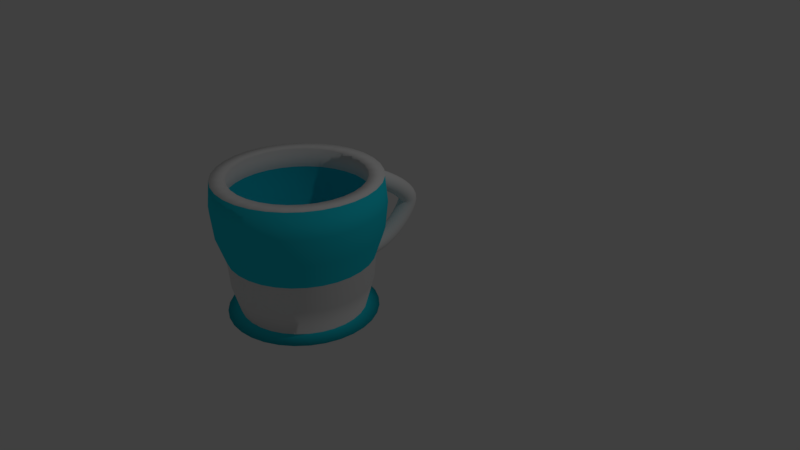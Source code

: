 # Source: cangkir.blend  (saved by Blender 2.79.0; exported with 4.5.12 LTS)
import bpy
from mathutils import Matrix  # noqa: F401  (used for matrix-valued properties, if any)

bpy.ops.wm.read_factory_settings(use_empty=True)
scene = bpy.context.scene
scene.name = 'Scene'

# ---- collections
col_collection_1 = bpy.data.collections.new('Collection 1'); scene.collection.children.link(col_collection_1)

# ---- materials (node trees are filled in below, after node groups)
mat_material_001 = bpy.data.materials.new('Material.001')
mat_material_001.alpha_threshold = 0.0
mat_material_001.use_transparent_shadow = False
mat_material_001.diffuse_color = (0.01372, 0.6515, 0.8, 1.0)
mat_material_001.roughness = 0.5
mat_material_002 = bpy.data.materials.new('Material.002')
mat_material_002.alpha_threshold = 0.0
mat_material_002.use_transparent_shadow = False
mat_material_002.diffuse_color = (0.04672, 0.8, 0.3859, 1.0)
mat_material_002.roughness = 0.5
mat_material_003 = bpy.data.materials.new('Material.003')
mat_material_003.alpha_threshold = 0.0
mat_material_003.use_transparent_shadow = False
mat_material_003.diffuse_color = (0.01222, 0.01336, 0.8, 1.0)
mat_material_003.roughness = 0.5

# ---- material node trees

# ---- world
world_world = bpy.data.worlds.new('World'); scene.world = world_world
world_world.color = (0.05088, 0.05088, 0.05088)
world_world.use_sun_shadow = False
world_world.sun_shadow_jitter_overblur = 0.0
world_world.cycles.sampling_method = 'MANUAL'

# ---- cameras
cam_camera = bpy.data.cameras.new('Camera')
cam_camera.clip_end = 100.0
cam_camera.lens = 35.0
cam_camera.sensor_width = 32.0
cam_camera.sensor_height = 18.0
cam_camera.ortho_scale = 7.314
cam_camera.dof.focus_distance = 0.0
cam_camera.dof.aperture_fstop = 128.0

# ---- lights
light_lamp = bpy.data.lights.new('Lamp', 'POINT')
light_lamp.transmission_factor = 0.0
light_lamp.cutoff_distance = 30.0
light_lamp.energy = 100.0
light_lamp.shadow_buffer_clip_start = 1.001
light_lamp.shadow_soft_size = 0.1
light_lamp.shadow_maximum_resolution = 0.006
light_lamp.use_absolute_resolution = True

# ---- meshes
me_cylinder = bpy.data.meshes.new('Cylinder')
me_cylinder.from_pydata([(2.764e-08, 0.7672, -1.0), (0.0, 1.0, 1.0), (0.1497, 0.7525, -1.0), (0.1951, 0.9808, 1.0), (0.2936, 0.7088, -1.0), (0.3827, 0.9239, 1.0), (0.4262, 0.6379, -1.0), (0.5556, 0.8315, 1.0), (0.5425, 0.5425, -1.0), (0.7071, 0.7071, 1.0), (0.6379, 0.4262, -1.0), (0.8315, 0.5556, 1.0), (0.7088, 0.2936, -1.0), (0.9239, 0.3827, 1.0), (0.7525, 0.1497, -1.0), (0.9808, 0.1951, 1.0), (0.7672, 1.243e-07, -1.0), (1.0, 7.55e-08, 1.0), (0.7525, -0.1497, -1.0), (0.9808, -0.1951, 1.0), (0.7088, -0.2936, -1.0), (0.9239, -0.3827, 1.0), (0.6379, -0.4262, -1.0), (0.8315, -0.5556, 1.0), (0.5425, -0.5425, -1.0), (0.7071, -0.7071, 1.0), (0.4262, -0.6379, -1.0), (0.5556, -0.8315, 1.0), (0.2936, -0.7088, -1.0), (0.3827, -0.9239, 1.0), (0.1497, -0.7525, -1.0), (0.1951, -0.9808, 1.0), (-2.223e-07, -0.7672, -1.0), (-3.258e-07, -1.0, 1.0), (-0.1497, -0.7525, -1.0), (-0.1951, -0.9808, 1.0), (-0.2936, -0.7088, -1.0), (-0.3827, -0.9239, 1.0), (-0.4262, -0.6379, -1.0), (-0.5556, -0.8315, 1.0), (-0.5425, -0.5425, -1.0), (-0.7071, -0.7071, 1.0), (-0.6379, -0.4262, -1.0), (-0.8315, -0.5556, 1.0), (-0.7088, -0.2936, -1.0), (-0.9239, -0.3827, 1.0), (-0.7525, -0.1497, -1.0), (-0.9808, -0.1951, 1.0), (-0.7672, 8.072e-07, -1.0), (-1.0, 9.656e-07, 1.0), (-0.7525, 0.1497, -1.0), (-0.9808, 0.1951, 1.0), (-0.7088, 0.2936, -1.0), (-0.9239, 0.3827, 1.0), (-0.6379, 0.4262, -1.0), (-0.8315, 0.5556, 1.0), (-0.5425, 0.5425, -1.0), (-0.7071, 0.7071, 1.0), (-0.4262, 0.6379, -1.0), (-0.5556, 0.8315, 1.0), (-0.2936, 0.7088, -1.0), (-0.3827, 0.9239, 1.0), (-0.1497, 0.7525, -1.0), (-0.1951, 0.9808, 1.0), (1.623e-08, 0.8634, -0.581), (1.297e-08, 0.8908, -0.181), (0.0, 1.0, 0.219), (-4.497e-09, 1.033, 0.619), (0.2015, 1.013, 0.619), (0.1951, 0.9808, 0.219), (0.1738, 0.8737, -0.181), (0.1684, 0.8468, -0.581), (0.3953, 0.9544, 0.619), (0.3827, 0.9239, 0.219), (0.3409, 0.823, -0.181), (0.3304, 0.7976, -0.581), (0.5739, 0.859, 0.619), (0.5556, 0.8315, 0.219), (0.4949, 0.7406, -0.181), (0.4797, 0.7179, -0.581), (0.7305, 0.7305, 0.619), (0.7071, 0.7071, 0.219), (0.6299, 0.6299, -0.181), (0.6105, 0.6105, -0.581), (0.859, 0.5739, 0.619), (0.8315, 0.5556, 0.219), (0.7406, 0.4949, -0.181), (0.7179, 0.4797, -0.581), (0.9544, 0.3953, 0.619), (0.9239, 0.3827, 0.219), (0.823, 0.3409, -0.181), (0.7976, 0.3304, -0.581), (1.013, 0.2015, 0.619), (0.9808, 0.1951, 0.219), (0.8737, 0.1738, -0.181), (0.8468, 0.1684, -0.581), (1.033, 6.806e-08, 0.619), (1.0, 7.55e-08, 0.219), (0.8908, 9.838e-08, -0.181), (0.8634, 1.041e-07, -0.581), (1.013, -0.2015, 0.619), (0.9808, -0.1951, 0.219), (0.8737, -0.1738, -0.181), (0.8468, -0.1684, -0.581), (0.9544, -0.3953, 0.619), (0.9239, -0.3827, 0.219), (0.823, -0.3409, -0.181), (0.7976, -0.3304, -0.581), (0.859, -0.5739, 0.619), (0.8315, -0.5556, 0.219), (0.7406, -0.4949, -0.181), (0.7179, -0.4797, -0.581), (0.7305, -0.7305, 0.619), (0.7071, -0.7071, 0.219), (0.6299, -0.6299, -0.181), (0.6105, -0.6105, -0.581), (0.5739, -0.859, 0.619), (0.5556, -0.8315, 0.219), (0.4949, -0.7406, -0.181), (0.4797, -0.7179, -0.581), (0.3953, -0.9544, 0.619), (0.3827, -0.9239, 0.219), (0.3409, -0.823, -0.181), (0.3304, -0.7976, -0.581), (0.2015, -1.013, 0.619), (0.1951, -0.9808, 0.219), (0.1738, -0.8737, -0.181), (0.1684, -0.8468, -0.581), (-3.411e-07, -1.033, 0.619), (-3.258e-07, -1.0, 0.219), (-2.773e-07, -0.8908, -0.181), (-2.651e-07, -0.8634, -0.581), (-0.2015, -1.013, 0.619), (-0.1951, -0.9808, 0.219), (-0.1738, -0.8737, -0.181), (-0.1684, -0.8468, -0.581), (-0.3953, -0.9544, 0.619), (-0.3827, -0.9239, 0.219), (-0.3409, -0.823, -0.181), (-0.3304, -0.7976, -0.581), (-0.5739, -0.8589, 0.619), (-0.5556, -0.8315, 0.219), (-0.4949, -0.7406, -0.181), (-0.4797, -0.7179, -0.581), (-0.7305, -0.7305, 0.619), (-0.7071, -0.7071, 0.219), (-0.6299, -0.6299, -0.181), (-0.6105, -0.6105, -0.581), (-0.859, -0.5739, 0.619), (-0.8315, -0.5556, 0.219), (-0.7406, -0.4949, -0.181), (-0.7179, -0.4797, -0.581), (-0.9544, -0.3953, 0.619), (-0.9239, -0.3827, 0.219), (-0.823, -0.3409, -0.181), (-0.7976, -0.3304, -0.581), (-1.013, -0.2015, 0.619), (-0.9808, -0.1951, 0.219), (-0.8737, -0.1738, -0.181), (-0.8468, -0.1684, -0.581), (-1.033, 9.876e-07, 0.619), (-1.0, 9.656e-07, 0.219), (-0.8908, 8.913e-07, -0.181), (-0.8634, 8.726e-07, -0.581), (-1.013, 0.2015, 0.619), (-0.9808, 0.1951, 0.219), (-0.8737, 0.1738, -0.181), (-0.8468, 0.1684, -0.581), (-0.9544, 0.3953, 0.619), (-0.9239, 0.3827, 0.219), (-0.823, 0.3409, -0.181), (-0.7976, 0.3304, -0.581), (-0.8589, 0.5739, 0.619), (-0.8315, 0.5556, 0.219), (-0.7406, 0.4949, -0.181), (-0.7179, 0.4797, -0.581), (-0.7305, 0.7305, 0.619), (-0.7071, 0.7071, 0.219), (-0.6299, 0.6299, -0.181), (-0.6105, 0.6105, -0.581), (-0.5739, 0.859, 0.619), (-0.5556, 0.8315, 0.219), (-0.4949, 0.7406, -0.181), (-0.4797, 0.7179, -0.581), (-0.3953, 0.9544, 0.619), (-0.3827, 0.9239, 0.219), (-0.3409, 0.823, -0.181), (-0.3304, 0.7976, -0.581), (-0.2015, 1.013, 0.619), (-0.1951, 0.9808, 0.219), (-0.1738, 0.8737, -0.181), (-0.1684, 0.8468, -0.581), (2.194e-08, 0.8152, 1.0), (0.159, 0.7996, 1.0), (0.312, 0.7532, 1.0), (0.4529, 0.6778, 1.0), (0.5765, 0.5765, 1.0), (0.6778, 0.4529, 1.0), (0.7532, 0.312, 1.0), (0.7996, 0.159, 1.0), (0.8152, 1.142e-07, 1.0), (0.7996, -0.159, 1.0), (0.7532, -0.312, 1.0), (0.6778, -0.4529, 1.0), (0.5765, -0.5765, 1.0), (0.4529, -0.6778, 1.0), (0.312, -0.7532, 1.0), (0.159, -0.7996, 1.0), (-2.437e-07, -0.8152, 1.0), (-0.159, -0.7996, 1.0), (-0.312, -0.7532, 1.0), (-0.4529, -0.6778, 1.0), (-0.5765, -0.5765, 1.0), (-0.6778, -0.4529, 1.0), (-0.7532, -0.312, 1.0), (-0.7996, -0.159, 1.0), (-0.8152, 8.398e-07, 1.0), (-0.7996, 0.159, 1.0), (-0.7532, 0.312, 1.0), (-0.6778, 0.4529, 1.0), (-0.5765, 0.5765, 1.0), (-0.4529, 0.6778, 1.0), (-0.312, 0.7532, 1.0), (-0.159, 0.7996, 1.0), (2.632e-08, 0.7309, -0.8448), (0.1426, 0.7168, -0.8448), (0.2797, 0.6752, -0.8448), (0.4061, 0.6077, -0.8448), (0.5168, 0.5168, -0.8448), (0.6077, 0.4061, -0.8448), (0.6752, 0.2797, -0.8448), (0.7168, 0.1426, -0.8448), (0.7309, 1.317e-07, -0.8448), (0.7168, -0.1426, -0.8448), (0.6752, -0.2797, -0.8448), (0.6077, -0.4061, -0.8448), (0.5168, -0.5168, -0.8448), (0.4061, -0.6077, -0.8448), (0.2797, -0.6752, -0.8448), (0.1426, -0.7168, -0.8448), (-2.118e-07, -0.7309, -0.8448), (-0.1426, -0.7168, -0.8448), (-0.2797, -0.6752, -0.8448), (-0.4061, -0.6077, -0.8448), (-0.5168, -0.5168, -0.8448), (-0.6077, -0.4061, -0.8448), (-0.6752, -0.2797, -0.8448), (-0.7168, -0.1426, -0.8448), (-0.7309, 7.822e-07, -0.8448), (-0.7168, 0.1426, -0.8448), (-0.6752, 0.2797, -0.8448), (-0.6077, 0.4061, -0.8448), (-0.5168, 0.5168, -0.8448), (-0.4061, 0.6077, -0.8448), (-0.2797, 0.6752, -0.8448), (-0.1426, 0.7168, -0.8448), (-0.7631, -0.1518, -0.5373), (-0.7791, -0.155, -0.2299), (-0.8256, -0.1642, 0.0776), (-0.8673, -0.1725, 0.3851), (-0.8465, -0.1684, 0.6925), (-0.7974, -0.3303, 0.6925), (-0.817, -0.3384, 0.3851), (-0.7777, -0.3221, 0.0776), (-0.7339, -0.304, -0.2299), (-0.7189, -0.2978, -0.5373), (0.7189, -0.2978, -0.5373), (0.7339, -0.304, -0.2299), (0.7777, -0.3221, 0.0776), (0.817, -0.3384, 0.3851), (0.7974, -0.3303, 0.6925), (0.8465, -0.1684, 0.6925), (0.8673, -0.1725, 0.3851), (0.8256, -0.1642, 0.0776), (0.7791, -0.155, -0.2299), (0.7631, -0.1518, -0.5373), (-0.7781, 8.154e-07, -0.5373), (-0.7944, 8.262e-07, -0.2299), (-0.8418, 8.573e-07, 0.0776), (-0.8843, 8.852e-07, 0.3851), (-0.8631, 8.713e-07, 0.6925), (0.647, -0.4323, -0.5373), (0.6605, -0.4413, -0.2299), (0.6999, -0.4677, 0.0776), (0.7353, -0.4913, 0.3851), (0.7177, -0.4795, 0.6925), (-0.7631, 0.1518, -0.5373), (-0.7791, 0.155, -0.2299), (-0.8256, 0.1642, 0.0776), (-0.8673, 0.1725, 0.3851), (-0.8465, 0.1684, 0.6925), (0.5502, -0.5502, -0.5373), (0.5617, -0.5617, -0.2299), (0.5953, -0.5953, 0.0776), (0.6253, -0.6253, 0.3851), (0.6103, -0.6103, 0.6925), (-0.7189, 0.2978, -0.5373), (-0.7339, 0.304, -0.2299), (-0.7777, 0.3222, 0.0776), (-0.817, 0.3384, 0.3851), (-0.7974, 0.3303, 0.6925), (0.4323, -0.647, -0.5373), (0.4413, -0.6605, -0.2299), (0.4677, -0.6999, 0.0776), (0.4913, -0.7353, 0.3851), (0.4795, -0.7177, 0.6925), (-0.647, 0.4323, -0.5373), (-0.6605, 0.4413, -0.2299), (-0.6999, 0.4677, 0.0776), (-0.7353, 0.4913, 0.3851), (-0.7177, 0.4795, 0.6925), (0.2978, -0.7189, -0.5373), (0.304, -0.7339, -0.2299), (0.3221, -0.7777, 0.0776), (0.3384, -0.817, 0.3851), (0.3303, -0.7974, 0.6925), (0.1518, 0.7631, -0.5373), (0.155, 0.7791, -0.2299), (0.1642, 0.8256, 0.0776), (0.1725, 0.8673, 0.3851), (0.1684, 0.8465, 0.6925), (1.787e-08, 0.8631, 0.6925), (1.606e-08, 0.8843, 0.3851), (1.968e-08, 0.8418, 0.0776), (2.371e-08, 0.7944, -0.2299), (2.51e-08, 0.7781, -0.5373), (-0.5502, 0.5502, -0.5373), (-0.5617, 0.5617, -0.2299), (-0.5953, 0.5953, 0.0776), (-0.6253, 0.6253, 0.3851), (-0.6103, 0.6103, 0.6925), (0.1518, -0.7631, -0.5373), (0.155, -0.7791, -0.2299), (0.1642, -0.8256, 0.0776), (0.1725, -0.8673, 0.3851), (0.1684, -0.8465, 0.6925), (0.2978, 0.7189, -0.5373), (0.304, 0.7339, -0.2299), (0.3221, 0.7777, 0.0776), (0.3384, 0.817, 0.3851), (0.3303, 0.7974, 0.6925), (-0.4323, 0.647, -0.5373), (-0.4413, 0.6605, -0.2299), (-0.4677, 0.6999, 0.0776), (-0.4913, 0.7353, 0.3851), (-0.4795, 0.7177, 0.6925), (-2.284e-07, -0.7781, -0.5373), (-2.351e-07, -0.7944, -0.2299), (-2.546e-07, -0.8418, 0.0776), (-2.721e-07, -0.8843, 0.3851), (-2.634e-07, -0.8631, 0.6925), (0.4323, 0.647, -0.5373), (0.4413, 0.6605, -0.2299), (0.4677, 0.6999, 0.0776), (0.4913, 0.7353, 0.3851), (0.4795, 0.7177, 0.6925), (-0.2978, 0.7189, -0.5373), (-0.304, 0.7339, -0.2299), (-0.3221, 0.7777, 0.0776), (-0.3384, 0.817, 0.3851), (-0.3303, 0.7974, 0.6925), (-0.1518, -0.7631, -0.5373), (-0.155, -0.7791, -0.2299), (-0.1642, -0.8256, 0.0776), (-0.1725, -0.8673, 0.3851), (-0.1684, -0.8465, 0.6925), (0.5502, 0.5502, -0.5373), (0.5617, 0.5617, -0.2299), (0.5953, 0.5953, 0.0776), (0.6253, 0.6253, 0.3851), (0.6103, 0.6103, 0.6925), (-0.1518, 0.7631, -0.5373), (-0.155, 0.7791, -0.2299), (-0.1642, 0.8256, 0.0776), (-0.1725, 0.8673, 0.3851), (-0.1684, 0.8465, 0.6925), (-0.2978, -0.7189, -0.5373), (-0.304, -0.7339, -0.2299), (-0.3221, -0.7777, 0.0776), (-0.3384, -0.817, 0.3851), (-0.3303, -0.7974, 0.6925), (0.647, 0.4323, -0.5373), (0.6605, 0.4413, -0.2299), (0.6999, 0.4677, 0.0776), (0.7353, 0.4913, 0.3851), (0.7177, 0.4795, 0.6925), (-0.4323, -0.647, -0.5373), (-0.4413, -0.6605, -0.2299), (-0.4677, -0.6999, 0.0776), (-0.4913, -0.7353, 0.3851), (-0.4795, -0.7177, 0.6925), (0.7189, 0.2978, -0.5373), (0.7339, 0.304, -0.2299), (0.7777, 0.3221, 0.0776), (0.817, 0.3384, 0.3851), (0.7974, 0.3303, 0.6925), (-0.5502, -0.5502, -0.5373), (-0.5617, -0.5617, -0.2299), (-0.5953, -0.5953, 0.0776), (-0.6253, -0.6253, 0.3851), (-0.6103, -0.6103, 0.6925), (0.7631, 0.1518, -0.5373), (0.7791, 0.155, -0.2299), (0.8256, 0.1642, 0.0776), (0.8673, 0.1725, 0.3851), (0.8465, 0.1684, 0.6925), (-0.647, -0.4323, -0.5373), (-0.6605, -0.4413, -0.2299), (-0.6999, -0.4677, 0.0776), (-0.7353, -0.4913, 0.3851), (-0.7177, -0.4795, 0.6925), (0.7781, 1.229e-07, -0.5373), (0.7944, 1.191e-07, -0.2299), (0.8418, 1.08e-07, 0.0776), (0.8843, 9.809e-08, 0.3851), (0.8631, 1.03e-07, 0.6925), (0.0008192, 0.9162, -1.07), (0.1802, 0.8986, -1.07), (0.3527, 0.8462, -1.07), (0.5117, 0.7613, -1.07), (0.651, 0.6469, -1.07), (0.7653, 0.5076, -1.07), (0.8503, 0.3486, -1.07), (0.9026, 0.1761, -1.07), (0.9203, -0.003253, -1.07), (0.9026, -0.1826, -1.07), (0.8503, -0.3551, -1.07), (0.7653, -0.5141, -1.07), (0.651, -0.6534, -1.07), (0.5117, -0.7678, -1.07), (0.3527, -0.8527, -1.07), (0.1802, -0.9051, -1.07), (0.0008189, -0.9227, -1.07), (-0.1786, -0.9051, -1.07), (-0.3511, -0.8527, -1.07), (-0.51, -0.7678, -1.07), (-0.6494, -0.6534, -1.07), (-0.7637, -0.5141, -1.07), (-0.8487, -0.3551, -1.07), (-0.901, -0.1826, -1.07), (-0.9187, -0.003252, -1.07), (-0.901, 0.1761, -1.07), (-0.8487, 0.3486, -1.07), (-0.7637, 0.5076, -1.07), (-0.6494, 0.6469, -1.07), (-0.51, 0.7613, -1.07), (-0.3511, 0.8462, -1.07), (-0.1786, 0.8986, -1.07), (0.0008193, -0.003253, -1.07), (0.0008193, -0.003253, -1.07), (0.0008193, -0.003253, -1.07), (0.0008193, -0.003253, -1.07), (0.0008193, -0.003253, -1.07), (0.0008193, -0.003253, -1.07), (0.0008193, -0.003253, -1.07), (0.0008193, -0.003253, -1.07), (0.0008193, -0.003253, -1.07), (0.0008193, -0.003253, -1.07), (0.0008193, -0.003253, -1.07), (0.0008193, -0.003253, -1.07), (0.0008193, -0.003253, -1.07), (0.0008193, -0.003253, -1.07), (0.0008193, -0.003253, -1.07), (0.0008193, -0.003253, -1.07), (0.0008193, -0.003253, -1.07), (0.0008193, -0.003253, -1.07), (0.0008193, -0.003253, -1.07), (0.0008193, -0.003253, -1.07), (0.0008193, -0.003253, -1.07), (0.0008193, -0.003253, -1.07), (0.0008193, -0.003253, -1.07), (0.0008193, -0.003253, -1.07), (0.0008193, -0.003253, -1.07), (0.0008193, -0.003253, -1.07), (0.0008193, -0.003253, -1.07), (0.0008193, -0.003253, -1.07), (0.0008193, -0.003253, -1.07), (0.0008193, -0.003253, -1.07), (0.0008193, -0.003253, -1.07), (0.0008193, -0.003253, -1.07)], [], [(67, 1, 3, 68), (68, 3, 5, 72), (72, 5, 7, 76), (76, 7, 9, 80), (80, 9, 11, 84), (84, 11, 13, 88), (88, 13, 15, 92), (92, 15, 17, 96), (96, 17, 19, 100), (100, 19, 21, 104), (104, 21, 23, 108), (108, 23, 25, 112), (112, 25, 27, 116), (116, 27, 29, 120), (120, 29, 31, 124), (124, 31, 33, 128), (128, 33, 35, 132), (132, 35, 37, 136), (136, 37, 39, 140), (140, 39, 41, 144), (144, 41, 43, 148), (148, 43, 45, 152), (152, 45, 47, 156), (156, 47, 49, 160), (160, 49, 51, 164), (164, 51, 53, 168), (168, 53, 55, 172), (172, 55, 57, 176), (176, 57, 59, 180), (180, 59, 61, 184), (19, 17, 200, 201), (184, 61, 63, 188), (188, 63, 1, 67), (34, 36, 434, 433), (62, 191, 64, 0), (191, 190, 65, 64), (190, 189, 66, 65), (189, 188, 67, 66), (60, 187, 191, 62), (187, 186, 190, 191), (186, 185, 189, 190), (185, 184, 188, 189), (58, 183, 187, 60), (183, 182, 186, 187), (182, 181, 185, 186), (181, 180, 184, 185), (56, 179, 183, 58), (179, 178, 182, 183), (178, 177, 181, 182), (177, 176, 180, 181), (54, 175, 179, 56), (175, 174, 178, 179), (174, 173, 177, 178), (173, 172, 176, 177), (52, 171, 175, 54), (171, 170, 174, 175), (170, 169, 173, 174), (169, 168, 172, 173), (50, 167, 171, 52), (167, 166, 170, 171), (166, 165, 169, 170), (165, 164, 168, 169), (48, 163, 167, 50), (163, 162, 166, 167), (162, 161, 165, 166), (161, 160, 164, 165), (46, 159, 163, 48), (159, 158, 162, 163), (158, 157, 161, 162), (157, 156, 160, 161), (44, 155, 159, 46), (155, 154, 158, 159), (154, 153, 157, 158), (153, 152, 156, 157), (42, 151, 155, 44), (151, 150, 154, 155), (150, 149, 153, 154), (149, 148, 152, 153), (40, 147, 151, 42), (147, 146, 150, 151), (146, 145, 149, 150), (145, 144, 148, 149), (38, 143, 147, 40), (143, 142, 146, 147), (142, 141, 145, 146), (141, 140, 144, 145), (36, 139, 143, 38), (139, 138, 142, 143), (138, 137, 141, 142), (137, 136, 140, 141), (34, 135, 139, 36), (135, 134, 138, 139), (134, 133, 137, 138), (133, 132, 136, 137), (32, 131, 135, 34), (131, 130, 134, 135), (130, 129, 133, 134), (129, 128, 132, 133), (30, 127, 131, 32), (127, 126, 130, 131), (126, 125, 129, 130), (125, 124, 128, 129), (28, 123, 127, 30), (123, 122, 126, 127), (122, 121, 125, 126), (121, 120, 124, 125), (26, 119, 123, 28), (119, 118, 122, 123), (118, 117, 121, 122), (117, 116, 120, 121), (24, 115, 119, 26), (115, 114, 118, 119), (114, 113, 117, 118), (113, 112, 116, 117), (22, 111, 115, 24), (111, 110, 114, 115), (110, 109, 113, 114), (109, 108, 112, 113), (20, 107, 111, 22), (107, 106, 110, 111), (106, 105, 109, 110), (105, 104, 108, 109), (18, 103, 107, 20), (103, 102, 106, 107), (102, 101, 105, 106), (101, 100, 104, 105), (16, 99, 103, 18), (99, 98, 102, 103), (98, 97, 101, 102), (97, 96, 100, 101), (14, 95, 99, 16), (95, 94, 98, 99), (94, 93, 97, 98), (93, 92, 96, 97), (12, 91, 95, 14), (91, 90, 94, 95), (90, 89, 93, 94), (89, 88, 92, 93), (10, 87, 91, 12), (87, 86, 90, 91), (86, 85, 89, 90), (85, 84, 88, 89), (8, 83, 87, 10), (83, 82, 86, 87), (82, 81, 85, 86), (81, 80, 84, 85), (6, 79, 83, 8), (79, 78, 82, 83), (78, 77, 81, 82), (77, 76, 80, 81), (4, 75, 79, 6), (75, 74, 78, 79), (74, 73, 77, 78), (73, 72, 76, 77), (2, 71, 75, 4), (71, 70, 74, 75), (70, 69, 73, 74), (69, 68, 72, 73), (0, 64, 71, 2), (64, 65, 70, 71), (65, 66, 69, 70), (66, 67, 68, 69), (37, 35, 209, 210), (55, 53, 218, 219), (11, 9, 196, 197), (29, 27, 205, 206), (47, 45, 214, 215), (3, 1, 192, 193), (1, 63, 223, 192), (21, 19, 201, 202), (39, 37, 210, 211), (57, 55, 219, 220), (13, 11, 197, 198), (31, 29, 206, 207), (49, 47, 215, 216), (5, 3, 193, 194), (23, 21, 202, 203), (41, 39, 211, 212), (59, 57, 220, 221), (15, 13, 198, 199), (33, 31, 207, 208), (51, 49, 216, 217), (7, 5, 194, 195), (25, 23, 203, 204), (43, 41, 212, 213), (61, 59, 221, 222), (17, 15, 199, 200), (35, 33, 208, 209), (53, 51, 217, 218), (9, 7, 195, 196), (27, 25, 204, 205), (45, 43, 213, 214), (63, 61, 222, 223), (256, 265, 246, 247), (266, 275, 233, 234), (276, 256, 247, 248), (281, 266, 234, 235), (286, 276, 248, 249), (291, 281, 235, 236), (296, 286, 249, 250), (301, 291, 236, 237), (306, 296, 250, 251), (311, 301, 237, 238), (316, 325, 224, 225), (326, 306, 251, 252), (331, 311, 238, 239), (336, 316, 225, 226), (341, 326, 252, 253), (346, 331, 239, 240), (351, 336, 226, 227), (356, 341, 253, 254), (361, 346, 240, 241), (366, 351, 227, 228), (371, 356, 254, 255), (376, 361, 241, 242), (381, 366, 228, 229), (325, 371, 255, 224), (386, 376, 242, 243), (391, 381, 229, 230), (396, 386, 243, 244), (401, 391, 230, 231), (406, 396, 244, 245), (411, 401, 231, 232), (265, 406, 245, 246), (275, 411, 232, 233), (201, 200, 415, 271), (271, 415, 414, 272), (272, 414, 413, 273), (273, 413, 412, 274), (274, 412, 411, 275), (214, 213, 410, 261), (261, 410, 409, 262), (262, 409, 408, 263), (263, 408, 407, 264), (264, 407, 406, 265), (200, 199, 405, 415), (415, 405, 404, 414), (414, 404, 403, 413), (413, 403, 402, 412), (412, 402, 401, 411), (213, 212, 400, 410), (410, 400, 399, 409), (409, 399, 398, 408), (408, 398, 397, 407), (407, 397, 396, 406), (199, 198, 395, 405), (405, 395, 394, 404), (404, 394, 393, 403), (403, 393, 392, 402), (402, 392, 391, 401), (212, 211, 390, 400), (400, 390, 389, 399), (399, 389, 388, 398), (398, 388, 387, 397), (397, 387, 386, 396), (198, 197, 385, 395), (395, 385, 384, 394), (394, 384, 383, 393), (393, 383, 382, 392), (392, 382, 381, 391), (211, 210, 380, 390), (390, 380, 379, 389), (389, 379, 378, 388), (388, 378, 377, 387), (387, 377, 376, 386), (192, 223, 375, 321), (321, 375, 374, 322), (322, 374, 373, 323), (323, 373, 372, 324), (324, 372, 371, 325), (197, 196, 370, 385), (385, 370, 369, 384), (384, 369, 368, 383), (383, 368, 367, 382), (382, 367, 366, 381), (210, 209, 365, 380), (380, 365, 364, 379), (379, 364, 363, 378), (378, 363, 362, 377), (377, 362, 361, 376), (223, 222, 360, 375), (375, 360, 359, 374), (374, 359, 358, 373), (373, 358, 357, 372), (372, 357, 356, 371), (196, 195, 355, 370), (370, 355, 354, 369), (369, 354, 353, 368), (368, 353, 352, 367), (367, 352, 351, 366), (209, 208, 350, 365), (365, 350, 349, 364), (364, 349, 348, 363), (363, 348, 347, 362), (362, 347, 346, 361), (222, 221, 345, 360), (360, 345, 344, 359), (359, 344, 343, 358), (358, 343, 342, 357), (357, 342, 341, 356), (195, 194, 340, 355), (355, 340, 339, 354), (354, 339, 338, 353), (353, 338, 337, 352), (352, 337, 336, 351), (208, 207, 335, 350), (350, 335, 334, 349), (349, 334, 333, 348), (348, 333, 332, 347), (347, 332, 331, 346), (221, 220, 330, 345), (345, 330, 329, 344), (344, 329, 328, 343), (343, 328, 327, 342), (342, 327, 326, 341), (194, 193, 320, 340), (340, 320, 319, 339), (339, 319, 318, 338), (338, 318, 317, 337), (337, 317, 316, 336), (207, 206, 315, 335), (335, 315, 314, 334), (334, 314, 313, 333), (333, 313, 312, 332), (332, 312, 311, 331), (220, 219, 310, 330), (330, 310, 309, 329), (329, 309, 308, 328), (328, 308, 307, 327), (327, 307, 306, 326), (193, 192, 321, 320), (320, 321, 322, 319), (319, 322, 323, 318), (318, 323, 324, 317), (317, 324, 325, 316), (206, 205, 305, 315), (315, 305, 304, 314), (314, 304, 303, 313), (313, 303, 302, 312), (312, 302, 301, 311), (219, 218, 300, 310), (310, 300, 299, 309), (309, 299, 298, 308), (308, 298, 297, 307), (307, 297, 296, 306), (205, 204, 295, 305), (305, 295, 294, 304), (304, 294, 293, 303), (303, 293, 292, 302), (302, 292, 291, 301), (218, 217, 290, 300), (300, 290, 289, 299), (299, 289, 288, 298), (298, 288, 287, 297), (297, 287, 286, 296), (204, 203, 285, 295), (295, 285, 284, 294), (294, 284, 283, 293), (293, 283, 282, 292), (292, 282, 281, 291), (217, 216, 280, 290), (290, 280, 279, 289), (289, 279, 278, 288), (288, 278, 277, 287), (287, 277, 276, 286), (203, 202, 270, 285), (285, 270, 269, 284), (284, 269, 268, 283), (283, 268, 267, 282), (282, 267, 266, 281), (216, 215, 260, 280), (280, 260, 259, 279), (279, 259, 258, 278), (278, 258, 257, 277), (277, 257, 256, 276), (202, 201, 271, 270), (270, 271, 272, 269), (269, 272, 273, 268), (268, 273, 274, 267), (267, 274, 275, 266), (215, 214, 261, 260), (260, 261, 262, 259), (259, 262, 263, 258), (258, 263, 264, 257), (257, 264, 265, 256), (52, 54, 443, 442), (8, 10, 421, 420), (26, 28, 430, 429), (44, 46, 439, 438), (0, 2, 417, 416), (62, 0, 416, 447), (18, 20, 426, 425), (36, 38, 435, 434), (54, 56, 444, 443), (10, 12, 422, 421), (28, 30, 431, 430), (46, 48, 440, 439), (2, 4, 418, 417), (20, 22, 427, 426), (38, 40, 436, 435), (56, 58, 445, 444), (12, 14, 423, 422), (30, 32, 432, 431), (48, 50, 441, 440), (4, 6, 419, 418), (22, 24, 428, 427), (40, 42, 437, 436), (58, 60, 446, 445), (14, 16, 424, 423), (32, 34, 433, 432), (50, 52, 442, 441), (6, 8, 420, 419), (24, 26, 429, 428), (42, 44, 438, 437), (60, 62, 447, 446), (16, 18, 425, 424), (432, 433, 465, 464), (419, 420, 452, 451), (446, 447, 479, 478), (433, 434, 466, 465), (420, 421, 453, 452), (447, 416, 448, 479), (434, 435, 467, 466), (421, 422, 454, 453), (435, 436, 468, 467), (422, 423, 455, 454), (436, 437, 469, 468), (423, 424, 456, 455), (437, 438, 470, 469), (424, 425, 457, 456), (438, 439, 471, 470), (425, 426, 458, 457), (439, 440, 472, 471), (426, 427, 459, 458), (440, 441, 473, 472), (427, 428, 460, 459), (441, 442, 474, 473), (428, 429, 461, 460), (442, 443, 475, 474), (429, 430, 462, 461), (416, 417, 449, 448), (443, 444, 476, 475), (430, 431, 463, 462), (417, 418, 450, 449), (444, 445, 477, 476), (431, 432, 464, 463), (418, 419, 451, 450), (445, 446, 478, 477)])
me_cylinder.polygons.foreach_set('use_smooth', [True] * 448)
me_cylinder.polygons.foreach_set('material_index', [0, 0, 0, 0, 0, 0, 0, 0, 0, 0, 0, 0, 0, 0, 0, 0, 0, 0, 0, 0, 0, 0, 0, 0, 0, 0, 0, 0, 0, 0, 3, 0, 0, 0, 3, 3, 0, 0, 3, 3, 0, 0, 3, 3, 0, 0, 3, 3, 0, 0, 3, 3, 0, 0, 3, 3, 0, 0, 3, 3, 0, 0, 3, 3, 0, 0, 3, 3, 0, 0, 3, 3, 0, 0, 3, 3, 0, 0, 3, 3, 0, 0, 3, 3, 0, 0, 3, 3, 0, 0, 3, 3, 0, 0, 3, 3, 0, 0, 3, 3, 0, 0, 3, 3, 0, 0, 3, 3, 0, 0, 3, 3, 0, 0, 3, 3, 0, 0, 3, 3, 0, 0, 3, 3, 0, 0, 3, 3, 0, 0, 3, 3, 0, 0, 3, 3, 0, 0, 3, 3, 0, 0, 3, 3, 0, 0, 3, 3, 0, 0, 3, 3, 0, 0, 3, 3, 0, 0, 3, 3, 0, 0, 3, 3, 3, 3, 3, 3, 3, 3, 3, 3, 3, 3, 3, 3, 3, 3, 3, 3, 3, 3, 3, 3, 3, 3, 3, 3, 3, 3, 3, 3, 3, 0, 0, 0, 0, 0, 0, 0, 0, 0, 0, 0, 0, 0, 0, 0, 0, 0, 0, 0, 0, 0, 0, 0, 0, 0, 0, 0, 0, 0, 0, 0, 0, 3, 0, 0, 0, 0, 3, 0, 0, 0, 0, 3, 0, 0, 0, 0, 3, 0, 0, 0, 0, 3, 0, 0, 0, 0, 3, 0, 0, 0, 0, 3, 0, 0, 0, 0, 3, 0, 0, 0, 0, 3, 0, 0, 0, 0, 3, 0, 0, 0, 0, 3, 0, 0, 0, 0, 3, 0, 0, 0, 0, 3, 0, 0, 0, 0, 3, 0, 0, 0, 0, 3, 0, 0, 0, 0, 3, 0, 0, 0, 0, 3, 0, 0, 0, 0, 3, 0, 0, 0, 0, 3, 0, 0, 0, 0, 3, 0, 0, 0, 0, 3, 0, 0, 0, 0, 3, 0, 0, 0, 0, 3, 0, 0, 0, 0, 3, 0, 0, 0, 0, 3, 0, 0, 0, 0, 3, 0, 0, 0, 0, 3, 0, 0, 0, 0, 3, 0, 0, 0, 0, 3, 0, 0, 0, 0, 3, 0, 0, 0, 0, 3, 0, 0, 0, 0, 3, 0, 0, 0, 0, 0, 0, 0, 0, 0, 0, 0, 0, 0, 0, 0, 0, 0, 0, 0, 0, 0, 0, 0, 0, 0, 0, 0, 0, 0, 0, 0, 0, 0, 0, 0, 3, 3, 3, 3, 3, 3, 3, 3, 3, 3, 3, 3, 3, 3, 3, 3, 3, 3, 3, 3, 3, 3, 3, 3, 3, 3, 3, 3, 3, 3, 3, 3])
me_cylinder.materials.append(mat_material_001)
me_cylinder.materials.append(mat_material_002)
me_cylinder.materials.append(mat_material_003)
me_cylinder.materials.append(None)
me_cylinder.use_remesh_preserve_volume = False
me_cylinder.use_remesh_preserve_attributes = False
me_cylinder.use_mirror_vertex_groups = False
me_cylinder.update()

# ---- curves / text
cu_beziercircle = bpy.data.curves.new('BezierCircle', 'CURVE')
cu_beziercircle.dimensions = '3D'
_sp = cu_beziercircle.splines.new('BEZIER'); _sp.bezier_points.add(3)
_sp.bezier_points.foreach_set('co', [-1.0, 0.0, 0.0, 0.0, 1.0, 0.0, 1.0, 0.0, 0.0, 0.0, -1.0, 0.0])
_sp.bezier_points.foreach_set('handle_left', [-1.0, -0.5521, 0.0, -0.5521, 1.0, 0.0, 1.0, 0.5521, 0.0, 0.5521, -1.0, 0.0])
_sp.bezier_points.foreach_set('handle_right', [-1.0, 0.5521, 0.0, 0.5521, 1.0, 0.0, 1.0, -0.5521, 0.0, -0.5521, -1.0, 0.0])
for _p, _l, _r in zip(_sp.bezier_points, ['AUTO', 'AUTO', 'AUTO', 'AUTO'], ['AUTO', 'AUTO', 'AUTO', 'AUTO']): _p.handle_left_type = _l; _p.handle_right_type = _r
_sp.order_u = 0
_sp.order_v = 0
_sp.use_cyclic_u = True
cu_beziercircle.use_path = True
cu_beziercircle.use_path_clamp = True
cu_beziercircle.bevel_resolution = 0
cu_beziercircle.fill_mode = 'HALF'
cu_beziercurve_002 = bpy.data.curves.new('BezierCurve.002', 'CURVE')
cu_beziercurve_002.dimensions = '3D'
_sp = cu_beziercurve_002.splines.new('BEZIER'); _sp.bezier_points.add(2)
_sp.bezier_points.foreach_set('co', [-3.697, 1.482, -1.822, -2.884, 2.925, -1.751, -1.697, 1.482, -1.822])
_sp.bezier_points.foreach_set('handle_left', [-3.863, 0.7219, -1.869, -3.197, 2.896, -1.728, -1.694, 2.396, -1.787])
_sp.bezier_points.foreach_set('handle_right', [-3.61, 1.879, -1.798, -2.567, 2.954, -1.775, -1.699, 0.5511, -1.858])
for _p, _l, _r in zip(_sp.bezier_points, ['ALIGNED', 'ALIGNED', 'ALIGNED'], ['ALIGNED', 'ALIGNED', 'ALIGNED']): _p.handle_left_type = _l; _p.handle_right_type = _r
_sp.order_u = 0
_sp.order_v = 0
cu_beziercurve_002.use_path = True
cu_beziercurve_002.use_path_clamp = True
cu_beziercurve_002.bevel_mode = 'OBJECT'
cu_beziercurve_002.bevel_resolution = 0
cu_beziercurve_002.fill_mode = 'HALF'

# ---- objects
ob_beziercircle = bpy.data.objects.new('BezierCircle', cu_beziercircle)
ob_beziercurve = bpy.data.objects.new('BezierCurve', cu_beziercurve_002)
ob_cylinder = bpy.data.objects.new('Cylinder', me_cylinder)
ob_lamp = bpy.data.objects.new('Lamp', light_lamp)
ob_camera = bpy.data.objects.new('Camera', cam_camera)

# ---- transforms, parenting, visibility, modifiers, constraints
ob_beziercircle.location = (-2.331, 1.9, -0.3101)
ob_beziercircle.scale = (0.233, 0.233, 0.233)
ob_beziercircle.lineart.crease_threshold = 0.0
ob_beziercurve.location = (1.012, -1.086, -0.5082)
ob_beziercurve.rotation_euler = (1.524, 1.711, 1.524)
ob_beziercurve.scale = (0.4842, 0.4842, 0.4842)
ob_beziercurve.lineart.crease_threshold = 0.0
ob_cylinder.location = (0.0, -1.062, 0.5875)
ob_cylinder.scale = (1.0, 1.0, 0.8278)
ob_cylinder.lineart.crease_threshold = 0.0
ob_lamp.location = (4.076, 1.005, 5.904)
ob_lamp.rotation_euler = (0.6503, 0.05522, 1.866)
ob_lamp.lock_rotations_4d = False
ob_lamp.empty_display_type = 'ARROWS'
ob_lamp.color = (0.0, 0.0, 0.0, 0.0)
ob_lamp.lineart.crease_threshold = 0.0
ob_camera.location = (7.481, -6.508, 5.344)
ob_camera.rotation_euler = (1.109, 0.0, 0.8149)
ob_camera.lock_rotations_4d = False
ob_camera.empty_display_type = 'ARROWS'
ob_camera.color = (0.0, 0.0, 0.0, 0.0)
ob_camera.display_type = 'WIRE'
ob_camera.lineart.crease_threshold = 0.0
cu_beziercurve_002.bevel_object = ob_beziercircle

# ---- collection membership
col_collection_1.objects.link(ob_beziercircle)
col_collection_1.objects.link(ob_beziercurve)
col_collection_1.objects.link(ob_cylinder)
col_collection_1.objects.link(ob_lamp)
col_collection_1.objects.link(ob_camera)

# ---- scene / render settings (as saved in the file)
scene.camera = ob_camera
scene.frame_start = 1; scene.frame_end = 250; scene.frame_set(1)
scene.render.engine = 'BLENDER_EEVEE_NEXT'
scene.render.resolution_percentage = 50
scene.render.dither_intensity = 0.0
scene.cycles.use_denoising = False
scene.cycles.samples = 128
scene.cycles.sampling_pattern = 'TABULATED_SOBOL'
scene.cycles.use_adaptive_sampling = False
scene.cycles.use_light_tree = False
scene.cycles.blur_glossy = 0.0
scene.cycles.sample_clamp_indirect = 0.0
scene.view_settings.view_transform = 'Standard'
bpy.context.view_layer.update()

